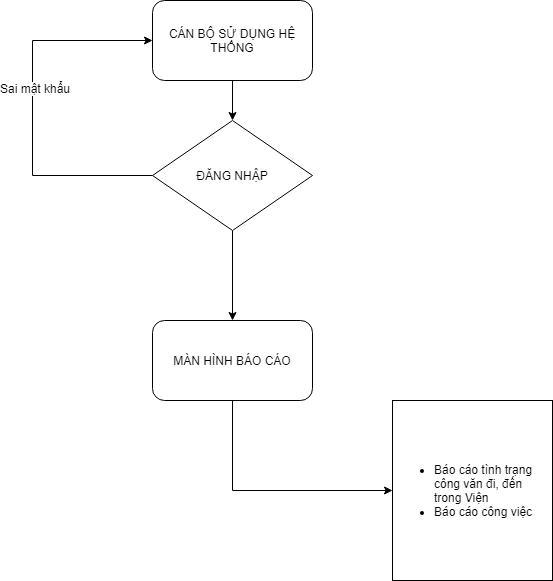

The diagram above was exported from draw.io. Its source (the exported page's mxGraphModel, read from the mxfile embedded in the PNG):
<mxGraphModel dx="1106" dy="541" grid="1" gridSize="10" guides="1" tooltips="1" connect="1" arrows="1" fold="1" page="1" pageScale="1" pageWidth="827" pageHeight="1169" background="#ffffff" math="0" shadow="0">
  <root>
    <mxCell id="0" />
    <mxCell id="1" parent="0" />
    <mxCell id="33" style="edgeStyle=orthogonalEdgeStyle;rounded=0;html=1;exitX=0.5;exitY=1;entryX=0.5;entryY=0;jettySize=auto;orthogonalLoop=1;" edge="1" parent="1" source="29" target="30">
      <mxGeometry relative="1" as="geometry" />
    </mxCell>
    <mxCell id="29" value="CÁN BỘ SỬ DỤNG HỆ THỐNG" style="rounded=1;whiteSpace=wrap;html=1;" vertex="1" parent="1">
      <mxGeometry x="280" y="40" width="160" height="80" as="geometry" />
    </mxCell>
    <mxCell id="35" style="edgeStyle=orthogonalEdgeStyle;rounded=0;html=1;exitX=0;exitY=0.5;entryX=0;entryY=0.5;jettySize=auto;orthogonalLoop=1;" edge="1" parent="1" source="30" target="29">
      <mxGeometry relative="1" as="geometry">
        <Array as="points">
          <mxPoint x="160" y="215" />
          <mxPoint x="160" y="80" />
        </Array>
      </mxGeometry>
    </mxCell>
    <mxCell id="40" value="Sai mật khẩu&lt;br&gt;" style="text;html=1;resizable=0;points=[];align=center;verticalAlign=middle;labelBackgroundColor=#ffffff;" vertex="1" connectable="0" parent="35">
      <mxGeometry x="0.1093" y="-2" relative="1" as="geometry">
        <mxPoint as="offset" />
      </mxGeometry>
    </mxCell>
    <mxCell id="63" style="edgeStyle=orthogonalEdgeStyle;rounded=0;html=1;entryX=0.5;entryY=0;jettySize=auto;orthogonalLoop=1;" edge="1" parent="1" source="30" target="58">
      <mxGeometry relative="1" as="geometry" />
    </mxCell>
    <mxCell id="30" value="ĐĂNG NHẬP" style="rhombus;whiteSpace=wrap;html=1;" vertex="1" parent="1">
      <mxGeometry x="280" y="160" width="160" height="110" as="geometry" />
    </mxCell>
    <mxCell id="62" style="edgeStyle=orthogonalEdgeStyle;rounded=0;html=1;entryX=0;entryY=0.5;jettySize=auto;orthogonalLoop=1;" edge="1" parent="1" source="58" target="59">
      <mxGeometry relative="1" as="geometry">
        <Array as="points">
          <mxPoint x="360" y="530" />
        </Array>
      </mxGeometry>
    </mxCell>
    <mxCell id="58" value="MÀN HÌNH BÁO CÁO" style="rounded=1;whiteSpace=wrap;html=1;" vertex="1" parent="1">
      <mxGeometry x="280" y="360" width="160" height="80" as="geometry" />
    </mxCell>
    <mxCell id="59" value="&lt;ul&gt;&lt;li style=&quot;text-align: left&quot;&gt;Báo cáo tình trạng công văn đi, đến trong Viện&lt;/li&gt;&lt;li style=&quot;text-align: left&quot;&gt;Báo cáo công việc&lt;/li&gt;&lt;/ul&gt;&lt;div style=&quot;text-align: left&quot;&gt;&lt;/div&gt;" style="rounded=0;whiteSpace=wrap;html=1;" vertex="1" parent="1">
      <mxGeometry x="520" y="440" width="160" height="180" as="geometry" />
    </mxCell>
  </root>
</mxGraphModel>